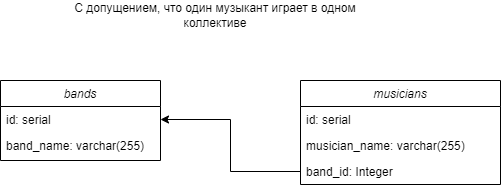

The diagram above was exported from draw.io. Its source (the exported page's mxGraphModel, read from the mxfile embedded in the PNG):
<mxGraphModel dx="1422" dy="794" grid="1" gridSize="10" guides="1" tooltips="1" connect="1" arrows="1" fold="1" page="1" pageScale="1" pageWidth="827" pageHeight="1169" math="0" shadow="0">
  <root>
    <mxCell id="WIyWlLk6GJQsqaUBKTNV-0" />
    <mxCell id="WIyWlLk6GJQsqaUBKTNV-1" parent="WIyWlLk6GJQsqaUBKTNV-0" />
    <mxCell id="zkfFHV4jXpPFQw0GAbJ--0" value="bands" style="swimlane;fontStyle=2;align=center;verticalAlign=top;childLayout=stackLayout;horizontal=1;startSize=26;horizontalStack=0;resizeParent=1;resizeLast=0;collapsible=1;marginBottom=0;rounded=0;shadow=0;strokeWidth=1;" parent="WIyWlLk6GJQsqaUBKTNV-1" vertex="1">
      <mxGeometry x="220" y="120" width="160" height="80" as="geometry">
        <mxRectangle x="230" y="140" width="160" height="26" as="alternateBounds" />
      </mxGeometry>
    </mxCell>
    <mxCell id="zkfFHV4jXpPFQw0GAbJ--1" value="id: serial" style="text;align=left;verticalAlign=top;spacingLeft=4;spacingRight=4;overflow=hidden;rotatable=0;points=[[0,0.5],[1,0.5]];portConstraint=eastwest;" parent="zkfFHV4jXpPFQw0GAbJ--0" vertex="1">
      <mxGeometry y="26" width="160" height="26" as="geometry" />
    </mxCell>
    <mxCell id="zkfFHV4jXpPFQw0GAbJ--2" value="band_name: varchar(255)" style="text;align=left;verticalAlign=top;spacingLeft=4;spacingRight=4;overflow=hidden;rotatable=0;points=[[0,0.5],[1,0.5]];portConstraint=eastwest;rounded=0;shadow=0;html=0;" parent="zkfFHV4jXpPFQw0GAbJ--0" vertex="1">
      <mxGeometry y="52" width="160" height="26" as="geometry" />
    </mxCell>
    <mxCell id="a-AQhud2zbR3Czecei5X-0" value="musicians" style="swimlane;fontStyle=2;align=center;verticalAlign=top;childLayout=stackLayout;horizontal=1;startSize=26;horizontalStack=0;resizeParent=1;resizeLast=0;collapsible=1;marginBottom=0;rounded=0;shadow=0;strokeWidth=1;" parent="WIyWlLk6GJQsqaUBKTNV-1" vertex="1">
      <mxGeometry x="520" y="120" width="200" height="104" as="geometry">
        <mxRectangle x="230" y="140" width="160" height="26" as="alternateBounds" />
      </mxGeometry>
    </mxCell>
    <mxCell id="a-AQhud2zbR3Czecei5X-1" value="id: serial" style="text;align=left;verticalAlign=top;spacingLeft=4;spacingRight=4;overflow=hidden;rotatable=0;points=[[0,0.5],[1,0.5]];portConstraint=eastwest;" parent="a-AQhud2zbR3Czecei5X-0" vertex="1">
      <mxGeometry y="26" width="200" height="26" as="geometry" />
    </mxCell>
    <mxCell id="a-AQhud2zbR3Czecei5X-2" value="musician_name: varchar(255)" style="text;align=left;verticalAlign=top;spacingLeft=4;spacingRight=4;overflow=hidden;rotatable=0;points=[[0,0.5],[1,0.5]];portConstraint=eastwest;rounded=0;shadow=0;html=0;" parent="a-AQhud2zbR3Czecei5X-0" vertex="1">
      <mxGeometry y="52" width="200" height="26" as="geometry" />
    </mxCell>
    <mxCell id="a-AQhud2zbR3Czecei5X-3" value="band_id: Integer" style="text;align=left;verticalAlign=top;spacingLeft=4;spacingRight=4;overflow=hidden;rotatable=0;points=[[0,0.5],[1,0.5]];portConstraint=eastwest;rounded=0;shadow=0;html=0;" parent="a-AQhud2zbR3Czecei5X-0" vertex="1">
      <mxGeometry y="78" width="200" height="26" as="geometry" />
    </mxCell>
    <mxCell id="a-AQhud2zbR3Czecei5X-4" style="edgeStyle=orthogonalEdgeStyle;rounded=0;orthogonalLoop=1;jettySize=auto;html=1;exitX=0;exitY=0.5;exitDx=0;exitDy=0;entryX=1;entryY=0.5;entryDx=0;entryDy=0;" parent="WIyWlLk6GJQsqaUBKTNV-1" source="a-AQhud2zbR3Czecei5X-3" target="zkfFHV4jXpPFQw0GAbJ--1" edge="1">
      <mxGeometry relative="1" as="geometry" />
    </mxCell>
    <mxCell id="a-AQhud2zbR3Czecei5X-5" value="С допущением, что один музыкант играет в одном коллективе" style="text;html=1;strokeColor=none;fillColor=none;align=center;verticalAlign=middle;whiteSpace=wrap;rounded=0;" parent="WIyWlLk6GJQsqaUBKTNV-1" vertex="1">
      <mxGeometry x="290" y="40" width="290" height="30" as="geometry" />
    </mxCell>
  </root>
</mxGraphModel>